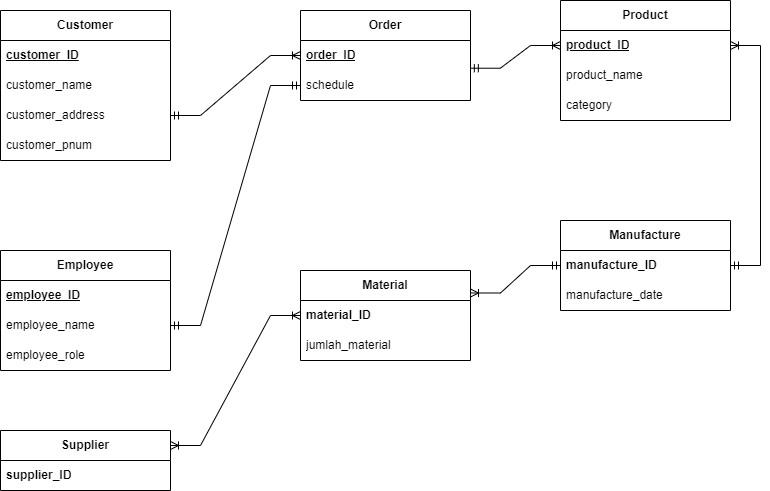

The diagram above was exported from draw.io. Its source (the exported page's mxGraphModel, read from the mxfile embedded in the PNG):
<mxGraphModel dx="2068" dy="1052" grid="1" gridSize="10" guides="1" tooltips="1" connect="1" arrows="1" fold="1" page="1" pageScale="1" pageWidth="850" pageHeight="1100" math="0" shadow="0" extFonts="Permanent Marker^https://fonts.googleapis.com/css?family=Permanent+Marker">
  <root>
    <mxCell id="0" />
    <mxCell id="1" parent="0" />
    <mxCell id="cqoTaRyP1VQ1uM6JuLL2-1" value="&lt;b&gt;Customer&lt;/b&gt;" style="swimlane;fontStyle=0;childLayout=stackLayout;horizontal=1;startSize=30;horizontalStack=0;resizeParent=1;resizeParentMax=0;resizeLast=0;collapsible=1;marginBottom=0;whiteSpace=wrap;html=1;movable=1;resizable=1;rotatable=1;deletable=1;editable=1;locked=0;connectable=1;" vertex="1" parent="1">
      <mxGeometry x="60" y="110" width="170" height="150" as="geometry" />
    </mxCell>
    <mxCell id="cqoTaRyP1VQ1uM6JuLL2-2" value="&lt;b&gt;customer_ID&lt;/b&gt;" style="text;strokeColor=none;fillColor=none;align=left;verticalAlign=middle;spacingLeft=4;spacingRight=4;overflow=hidden;points=[[0,0.5],[1,0.5]];portConstraint=eastwest;rotatable=0;whiteSpace=wrap;html=1;fontStyle=4" vertex="1" parent="cqoTaRyP1VQ1uM6JuLL2-1">
      <mxGeometry y="30" width="170" height="30" as="geometry" />
    </mxCell>
    <mxCell id="cqoTaRyP1VQ1uM6JuLL2-3" value="customer_name" style="text;strokeColor=none;fillColor=none;align=left;verticalAlign=middle;spacingLeft=4;spacingRight=4;overflow=hidden;points=[[0,0.5],[1,0.5]];portConstraint=eastwest;rotatable=0;whiteSpace=wrap;html=1;" vertex="1" parent="cqoTaRyP1VQ1uM6JuLL2-1">
      <mxGeometry y="60" width="170" height="30" as="geometry" />
    </mxCell>
    <mxCell id="cqoTaRyP1VQ1uM6JuLL2-4" value="customer_address" style="text;strokeColor=none;fillColor=none;align=left;verticalAlign=middle;spacingLeft=4;spacingRight=4;overflow=hidden;points=[[0,0.5],[1,0.5]];portConstraint=eastwest;rotatable=0;whiteSpace=wrap;html=1;" vertex="1" parent="cqoTaRyP1VQ1uM6JuLL2-1">
      <mxGeometry y="90" width="170" height="30" as="geometry" />
    </mxCell>
    <mxCell id="cqoTaRyP1VQ1uM6JuLL2-11" value="customer_pnum" style="text;strokeColor=none;fillColor=none;align=left;verticalAlign=middle;spacingLeft=4;spacingRight=4;overflow=hidden;points=[[0,0.5],[1,0.5]];portConstraint=eastwest;rotatable=0;whiteSpace=wrap;html=1;" vertex="1" parent="cqoTaRyP1VQ1uM6JuLL2-1">
      <mxGeometry y="120" width="170" height="30" as="geometry" />
    </mxCell>
    <mxCell id="cqoTaRyP1VQ1uM6JuLL2-10" style="text;strokeColor=none;fillColor=none;align=left;verticalAlign=middle;spacingLeft=4;spacingRight=4;overflow=hidden;points=[[0,0.5],[1,0.5]];portConstraint=eastwest;rotatable=0;whiteSpace=wrap;html=1;" vertex="1" parent="cqoTaRyP1VQ1uM6JuLL2-1">
      <mxGeometry y="150" width="170" as="geometry" />
    </mxCell>
    <mxCell id="cqoTaRyP1VQ1uM6JuLL2-12" value="&lt;b&gt;Order&lt;/b&gt;" style="swimlane;fontStyle=0;childLayout=stackLayout;horizontal=1;startSize=30;horizontalStack=0;resizeParent=1;resizeParentMax=0;resizeLast=0;collapsible=1;marginBottom=0;whiteSpace=wrap;html=1;movable=1;resizable=1;rotatable=1;deletable=1;editable=1;locked=0;connectable=1;" vertex="1" parent="1">
      <mxGeometry x="360" y="110" width="170" height="90" as="geometry" />
    </mxCell>
    <mxCell id="cqoTaRyP1VQ1uM6JuLL2-13" value="&lt;b&gt;&lt;u&gt;order_ID&lt;/u&gt;&lt;/b&gt;" style="text;strokeColor=none;fillColor=none;align=left;verticalAlign=middle;spacingLeft=4;spacingRight=4;overflow=hidden;points=[[0,0.5],[1,0.5]];portConstraint=eastwest;rotatable=0;whiteSpace=wrap;html=1;" vertex="1" parent="cqoTaRyP1VQ1uM6JuLL2-12">
      <mxGeometry y="30" width="170" height="30" as="geometry" />
    </mxCell>
    <mxCell id="cqoTaRyP1VQ1uM6JuLL2-14" value="schedule" style="text;strokeColor=none;fillColor=none;align=left;verticalAlign=middle;spacingLeft=4;spacingRight=4;overflow=hidden;points=[[0,0.5],[1,0.5]];portConstraint=eastwest;rotatable=0;whiteSpace=wrap;html=1;" vertex="1" parent="cqoTaRyP1VQ1uM6JuLL2-12">
      <mxGeometry y="60" width="170" height="30" as="geometry" />
    </mxCell>
    <mxCell id="cqoTaRyP1VQ1uM6JuLL2-17" style="text;strokeColor=none;fillColor=none;align=left;verticalAlign=middle;spacingLeft=4;spacingRight=4;overflow=hidden;points=[[0,0.5],[1,0.5]];portConstraint=eastwest;rotatable=0;whiteSpace=wrap;html=1;" vertex="1" parent="cqoTaRyP1VQ1uM6JuLL2-12">
      <mxGeometry y="90" width="170" as="geometry" />
    </mxCell>
    <mxCell id="cqoTaRyP1VQ1uM6JuLL2-18" value="&lt;b&gt;Product&lt;/b&gt;" style="swimlane;fontStyle=0;childLayout=stackLayout;horizontal=1;startSize=30;horizontalStack=0;resizeParent=1;resizeParentMax=0;resizeLast=0;collapsible=1;marginBottom=0;whiteSpace=wrap;html=1;movable=1;resizable=1;rotatable=1;deletable=1;editable=1;locked=0;connectable=1;" vertex="1" parent="1">
      <mxGeometry x="620" y="100" width="170" height="120" as="geometry" />
    </mxCell>
    <mxCell id="cqoTaRyP1VQ1uM6JuLL2-19" value="&lt;b&gt;&lt;u&gt;product_ID&lt;/u&gt;&lt;/b&gt;" style="text;strokeColor=none;fillColor=none;align=left;verticalAlign=middle;spacingLeft=4;spacingRight=4;overflow=hidden;points=[[0,0.5],[1,0.5]];portConstraint=eastwest;rotatable=0;whiteSpace=wrap;html=1;" vertex="1" parent="cqoTaRyP1VQ1uM6JuLL2-18">
      <mxGeometry y="30" width="170" height="30" as="geometry" />
    </mxCell>
    <mxCell id="cqoTaRyP1VQ1uM6JuLL2-20" value="product_name" style="text;strokeColor=none;fillColor=none;align=left;verticalAlign=middle;spacingLeft=4;spacingRight=4;overflow=hidden;points=[[0,0.5],[1,0.5]];portConstraint=eastwest;rotatable=0;whiteSpace=wrap;html=1;" vertex="1" parent="cqoTaRyP1VQ1uM6JuLL2-18">
      <mxGeometry y="60" width="170" height="30" as="geometry" />
    </mxCell>
    <mxCell id="cqoTaRyP1VQ1uM6JuLL2-21" value="category" style="text;strokeColor=none;fillColor=none;align=left;verticalAlign=middle;spacingLeft=4;spacingRight=4;overflow=hidden;points=[[0,0.5],[1,0.5]];portConstraint=eastwest;rotatable=0;whiteSpace=wrap;html=1;" vertex="1" parent="cqoTaRyP1VQ1uM6JuLL2-18">
      <mxGeometry y="90" width="170" height="30" as="geometry" />
    </mxCell>
    <mxCell id="cqoTaRyP1VQ1uM6JuLL2-23" style="text;strokeColor=none;fillColor=none;align=left;verticalAlign=middle;spacingLeft=4;spacingRight=4;overflow=hidden;points=[[0,0.5],[1,0.5]];portConstraint=eastwest;rotatable=0;whiteSpace=wrap;html=1;" vertex="1" parent="cqoTaRyP1VQ1uM6JuLL2-18">
      <mxGeometry y="120" width="170" as="geometry" />
    </mxCell>
    <mxCell id="cqoTaRyP1VQ1uM6JuLL2-24" value="&lt;b&gt;Material&lt;/b&gt;" style="swimlane;fontStyle=0;childLayout=stackLayout;horizontal=1;startSize=30;horizontalStack=0;resizeParent=1;resizeParentMax=0;resizeLast=0;collapsible=1;marginBottom=0;whiteSpace=wrap;html=1;movable=1;resizable=1;rotatable=1;deletable=1;editable=1;locked=0;connectable=1;" vertex="1" parent="1">
      <mxGeometry x="360" y="370" width="170" height="90" as="geometry" />
    </mxCell>
    <mxCell id="cqoTaRyP1VQ1uM6JuLL2-25" value="&lt;b&gt;material_ID&lt;/b&gt;" style="text;strokeColor=none;fillColor=none;align=left;verticalAlign=middle;spacingLeft=4;spacingRight=4;overflow=hidden;points=[[0,0.5],[1,0.5]];portConstraint=eastwest;rotatable=0;whiteSpace=wrap;html=1;" vertex="1" parent="cqoTaRyP1VQ1uM6JuLL2-24">
      <mxGeometry y="30" width="170" height="30" as="geometry" />
    </mxCell>
    <mxCell id="cqoTaRyP1VQ1uM6JuLL2-26" value="jumlah_material" style="text;strokeColor=none;fillColor=none;align=left;verticalAlign=middle;spacingLeft=4;spacingRight=4;overflow=hidden;points=[[0,0.5],[1,0.5]];portConstraint=eastwest;rotatable=0;whiteSpace=wrap;html=1;" vertex="1" parent="cqoTaRyP1VQ1uM6JuLL2-24">
      <mxGeometry y="60" width="170" height="30" as="geometry" />
    </mxCell>
    <mxCell id="cqoTaRyP1VQ1uM6JuLL2-29" style="text;strokeColor=none;fillColor=none;align=left;verticalAlign=middle;spacingLeft=4;spacingRight=4;overflow=hidden;points=[[0,0.5],[1,0.5]];portConstraint=eastwest;rotatable=0;whiteSpace=wrap;html=1;" vertex="1" parent="cqoTaRyP1VQ1uM6JuLL2-24">
      <mxGeometry y="90" width="170" as="geometry" />
    </mxCell>
    <mxCell id="cqoTaRyP1VQ1uM6JuLL2-30" value="&lt;b&gt;Manufacture&lt;/b&gt;" style="swimlane;fontStyle=0;childLayout=stackLayout;horizontal=1;startSize=30;horizontalStack=0;resizeParent=1;resizeParentMax=0;resizeLast=0;collapsible=1;marginBottom=0;whiteSpace=wrap;html=1;movable=1;resizable=1;rotatable=1;deletable=1;editable=1;locked=0;connectable=1;" vertex="1" parent="1">
      <mxGeometry x="620" y="320" width="170" height="90" as="geometry" />
    </mxCell>
    <mxCell id="cqoTaRyP1VQ1uM6JuLL2-31" value="&lt;b&gt;manufacture_ID&lt;/b&gt;" style="text;strokeColor=none;fillColor=none;align=left;verticalAlign=middle;spacingLeft=4;spacingRight=4;overflow=hidden;points=[[0,0.5],[1,0.5]];portConstraint=eastwest;rotatable=0;whiteSpace=wrap;html=1;" vertex="1" parent="cqoTaRyP1VQ1uM6JuLL2-30">
      <mxGeometry y="30" width="170" height="30" as="geometry" />
    </mxCell>
    <mxCell id="cqoTaRyP1VQ1uM6JuLL2-32" value="manufacture_date" style="text;strokeColor=none;fillColor=none;align=left;verticalAlign=middle;spacingLeft=4;spacingRight=4;overflow=hidden;points=[[0,0.5],[1,0.5]];portConstraint=eastwest;rotatable=0;whiteSpace=wrap;html=1;" vertex="1" parent="cqoTaRyP1VQ1uM6JuLL2-30">
      <mxGeometry y="60" width="170" height="30" as="geometry" />
    </mxCell>
    <mxCell id="cqoTaRyP1VQ1uM6JuLL2-35" style="text;strokeColor=none;fillColor=none;align=left;verticalAlign=middle;spacingLeft=4;spacingRight=4;overflow=hidden;points=[[0,0.5],[1,0.5]];portConstraint=eastwest;rotatable=0;whiteSpace=wrap;html=1;" vertex="1" parent="cqoTaRyP1VQ1uM6JuLL2-30">
      <mxGeometry y="90" width="170" as="geometry" />
    </mxCell>
    <mxCell id="cqoTaRyP1VQ1uM6JuLL2-36" value="&lt;b&gt;Supplier&lt;/b&gt;" style="swimlane;fontStyle=0;childLayout=stackLayout;horizontal=1;startSize=30;horizontalStack=0;resizeParent=1;resizeParentMax=0;resizeLast=0;collapsible=1;marginBottom=0;whiteSpace=wrap;html=1;movable=1;resizable=1;rotatable=1;deletable=1;editable=1;locked=0;connectable=1;" vertex="1" parent="1">
      <mxGeometry x="60" y="530" width="170" height="60" as="geometry" />
    </mxCell>
    <mxCell id="cqoTaRyP1VQ1uM6JuLL2-37" value="&lt;b&gt;supplier_ID&lt;/b&gt;" style="text;strokeColor=none;fillColor=none;align=left;verticalAlign=middle;spacingLeft=4;spacingRight=4;overflow=hidden;points=[[0,0.5],[1,0.5]];portConstraint=eastwest;rotatable=0;whiteSpace=wrap;html=1;" vertex="1" parent="cqoTaRyP1VQ1uM6JuLL2-36">
      <mxGeometry y="30" width="170" height="30" as="geometry" />
    </mxCell>
    <mxCell id="cqoTaRyP1VQ1uM6JuLL2-41" style="text;strokeColor=none;fillColor=none;align=left;verticalAlign=middle;spacingLeft=4;spacingRight=4;overflow=hidden;points=[[0,0.5],[1,0.5]];portConstraint=eastwest;rotatable=0;whiteSpace=wrap;html=1;" vertex="1" parent="cqoTaRyP1VQ1uM6JuLL2-36">
      <mxGeometry y="60" width="170" as="geometry" />
    </mxCell>
    <mxCell id="cqoTaRyP1VQ1uM6JuLL2-42" value="&lt;b&gt;Employee&lt;/b&gt;" style="swimlane;fontStyle=0;childLayout=stackLayout;horizontal=1;startSize=30;horizontalStack=0;resizeParent=1;resizeParentMax=0;resizeLast=0;collapsible=1;marginBottom=0;whiteSpace=wrap;html=1;movable=1;resizable=1;rotatable=1;deletable=1;editable=1;locked=0;connectable=1;" vertex="1" parent="1">
      <mxGeometry x="60" y="350" width="170" height="120" as="geometry" />
    </mxCell>
    <mxCell id="cqoTaRyP1VQ1uM6JuLL2-43" value="&lt;b&gt;&lt;u&gt;employee_ID&lt;/u&gt;&lt;/b&gt;" style="text;strokeColor=none;fillColor=none;align=left;verticalAlign=middle;spacingLeft=4;spacingRight=4;overflow=hidden;points=[[0,0.5],[1,0.5]];portConstraint=eastwest;rotatable=0;whiteSpace=wrap;html=1;" vertex="1" parent="cqoTaRyP1VQ1uM6JuLL2-42">
      <mxGeometry y="30" width="170" height="30" as="geometry" />
    </mxCell>
    <mxCell id="cqoTaRyP1VQ1uM6JuLL2-44" value="employee_name" style="text;strokeColor=none;fillColor=none;align=left;verticalAlign=middle;spacingLeft=4;spacingRight=4;overflow=hidden;points=[[0,0.5],[1,0.5]];portConstraint=eastwest;rotatable=0;whiteSpace=wrap;html=1;" vertex="1" parent="cqoTaRyP1VQ1uM6JuLL2-42">
      <mxGeometry y="60" width="170" height="30" as="geometry" />
    </mxCell>
    <mxCell id="cqoTaRyP1VQ1uM6JuLL2-45" value="employee_role" style="text;strokeColor=none;fillColor=none;align=left;verticalAlign=middle;spacingLeft=4;spacingRight=4;overflow=hidden;points=[[0,0.5],[1,0.5]];portConstraint=eastwest;rotatable=0;whiteSpace=wrap;html=1;" vertex="1" parent="cqoTaRyP1VQ1uM6JuLL2-42">
      <mxGeometry y="90" width="170" height="30" as="geometry" />
    </mxCell>
    <mxCell id="cqoTaRyP1VQ1uM6JuLL2-47" style="text;strokeColor=none;fillColor=none;align=left;verticalAlign=middle;spacingLeft=4;spacingRight=4;overflow=hidden;points=[[0,0.5],[1,0.5]];portConstraint=eastwest;rotatable=0;whiteSpace=wrap;html=1;" vertex="1" parent="cqoTaRyP1VQ1uM6JuLL2-42">
      <mxGeometry y="120" width="170" as="geometry" />
    </mxCell>
    <mxCell id="cqoTaRyP1VQ1uM6JuLL2-48" value="" style="edgeStyle=entityRelationEdgeStyle;fontSize=12;html=1;endArrow=ERoneToMany;startArrow=ERmandOne;rounded=0;entryX=0;entryY=0.5;entryDx=0;entryDy=0;exitX=1;exitY=0.5;exitDx=0;exitDy=0;" edge="1" parent="1" source="cqoTaRyP1VQ1uM6JuLL2-4" target="cqoTaRyP1VQ1uM6JuLL2-13">
      <mxGeometry width="100" height="100" relative="1" as="geometry">
        <mxPoint x="230" y="200" as="sourcePoint" />
        <mxPoint x="330" y="100" as="targetPoint" />
      </mxGeometry>
    </mxCell>
    <mxCell id="cqoTaRyP1VQ1uM6JuLL2-49" value="" style="edgeStyle=entityRelationEdgeStyle;fontSize=12;html=1;endArrow=ERoneToMany;startArrow=ERmandOne;rounded=0;entryX=0;entryY=0.5;entryDx=0;entryDy=0;exitX=0.999;exitY=-0.076;exitDx=0;exitDy=0;exitPerimeter=0;" edge="1" parent="1" source="cqoTaRyP1VQ1uM6JuLL2-14" target="cqoTaRyP1VQ1uM6JuLL2-19">
      <mxGeometry width="100" height="100" relative="1" as="geometry">
        <mxPoint x="530" y="140" as="sourcePoint" />
        <mxPoint x="630" y="40" as="targetPoint" />
      </mxGeometry>
    </mxCell>
    <mxCell id="cqoTaRyP1VQ1uM6JuLL2-50" value="" style="edgeStyle=entityRelationEdgeStyle;fontSize=12;html=1;endArrow=ERoneToMany;startArrow=ERmandOne;rounded=0;entryX=1;entryY=0.5;entryDx=0;entryDy=0;exitX=1;exitY=0.5;exitDx=0;exitDy=0;" edge="1" parent="1" source="cqoTaRyP1VQ1uM6JuLL2-31" target="cqoTaRyP1VQ1uM6JuLL2-19">
      <mxGeometry width="100" height="100" relative="1" as="geometry">
        <mxPoint x="810" y="370" as="sourcePoint" />
        <mxPoint x="860" y="220" as="targetPoint" />
      </mxGeometry>
    </mxCell>
    <mxCell id="cqoTaRyP1VQ1uM6JuLL2-52" value="" style="edgeStyle=entityRelationEdgeStyle;fontSize=12;html=1;endArrow=ERoneToMany;startArrow=ERmandOne;rounded=0;exitX=0;exitY=0.5;exitDx=0;exitDy=0;entryX=1;entryY=0.25;entryDx=0;entryDy=0;" edge="1" parent="1" source="cqoTaRyP1VQ1uM6JuLL2-31" target="cqoTaRyP1VQ1uM6JuLL2-24">
      <mxGeometry width="100" height="100" relative="1" as="geometry">
        <mxPoint x="490.0000000000001" y="450" as="sourcePoint" />
        <mxPoint x="570" y="290" as="targetPoint" />
      </mxGeometry>
    </mxCell>
    <mxCell id="cqoTaRyP1VQ1uM6JuLL2-54" value="" style="edgeStyle=entityRelationEdgeStyle;fontSize=12;html=1;endArrow=ERoneToMany;startArrow=ERoneToMany;rounded=0;entryX=0;entryY=0.5;entryDx=0;entryDy=0;exitX=1;exitY=0.25;exitDx=0;exitDy=0;" edge="1" parent="1" source="cqoTaRyP1VQ1uM6JuLL2-36" target="cqoTaRyP1VQ1uM6JuLL2-25">
      <mxGeometry width="100" height="100" relative="1" as="geometry">
        <mxPoint x="240" y="570" as="sourcePoint" />
        <mxPoint x="350" y="420" as="targetPoint" />
      </mxGeometry>
    </mxCell>
    <mxCell id="cqoTaRyP1VQ1uM6JuLL2-55" value="" style="edgeStyle=entityRelationEdgeStyle;fontSize=12;html=1;endArrow=ERmandOne;startArrow=ERmandOne;rounded=0;exitX=1;exitY=0.5;exitDx=0;exitDy=0;entryX=0;entryY=0.5;entryDx=0;entryDy=0;" edge="1" parent="1" source="cqoTaRyP1VQ1uM6JuLL2-44" target="cqoTaRyP1VQ1uM6JuLL2-14">
      <mxGeometry width="100" height="100" relative="1" as="geometry">
        <mxPoint x="200" y="410" as="sourcePoint" />
        <mxPoint x="300" y="310" as="targetPoint" />
        <Array as="points">
          <mxPoint x="290" y="370" />
        </Array>
      </mxGeometry>
    </mxCell>
  </root>
</mxGraphModel>